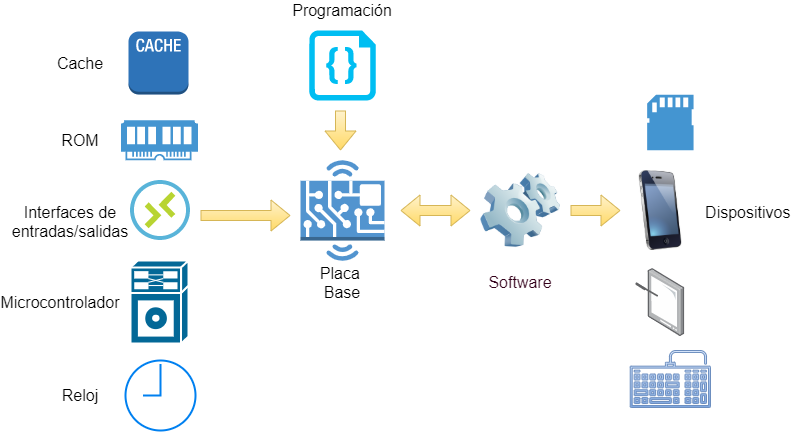

The diagram above was exported from draw.io. Its source (the exported page's mxGraphModel, read from the mxfile embedded in the PNG):
<mxGraphModel dx="822" dy="615" grid="1" gridSize="10" guides="1" tooltips="1" connect="1" arrows="1" fold="1" page="1" pageScale="1" pageWidth="850" pageHeight="1100" math="0" shadow="0">
  <root>
    <mxCell id="0" />
    <mxCell id="1" parent="0" />
    <mxCell id="3" value="" style="shape=mxgraph.cisco.misc.generic_processor;html=1;dashed=0;fillColor=#036897;strokeColor=#ffffff;strokeWidth=2;verticalLabelPosition=bottom;verticalAlign=top" parent="1" vertex="1">
      <mxGeometry x="140" y="440" width="58" height="83" as="geometry" />
    </mxCell>
    <mxCell id="4" value="" style="pointerEvents=1;shadow=0;dashed=0;html=1;strokeColor=none;fillColor=#4495D1;labelPosition=center;verticalLabelPosition=bottom;verticalAlign=top;align=center;outlineConnect=0;shape=mxgraph.veeam.ram;" parent="1" vertex="1">
      <mxGeometry x="130.58999999999997" y="299.75" width="76.83" height="40" as="geometry" />
    </mxCell>
    <mxCell id="6" value="" style="aspect=fixed;html=1;points=[];align=center;image;fontSize=12;image=img/lib/mscae/Connections.svg;" parent="1" vertex="1">
      <mxGeometry x="140" y="360" width="60" height="60" as="geometry" />
    </mxCell>
    <mxCell id="7" value="" style="outlineConnect=0;dashed=0;verticalLabelPosition=bottom;verticalAlign=top;align=center;html=1;shape=mxgraph.aws3.hardware_board;fillColor=#5294CF;gradientColor=none;" parent="1" vertex="1">
      <mxGeometry x="310" y="339.75" width="84" height="100.5" as="geometry" />
    </mxCell>
    <mxCell id="8" value="" style="image;html=1;labelBackgroundColor=#ffffff;image=img/lib/clip_art/computers/Software_128x128.png" parent="1" vertex="1">
      <mxGeometry x="490" y="350" width="80" height="80" as="geometry" />
    </mxCell>
    <mxCell id="9" value="&lt;font style=&quot;font-size: 16px&quot; color=&quot;#000000&quot;&gt;ROM&lt;/font&gt;" style="text;html=1;strokeColor=none;fillColor=none;align=center;verticalAlign=middle;whiteSpace=wrap;rounded=0;" parent="1" vertex="1">
      <mxGeometry x="70" y="309.75" width="40" height="20" as="geometry" />
    </mxCell>
    <mxCell id="10" value="&lt;font style=&quot;font-size: 16px&quot; color=&quot;#000000&quot;&gt;Interfaces de entradas/salidas&lt;/font&gt;" style="text;html=1;strokeColor=none;fillColor=none;align=center;verticalAlign=middle;whiteSpace=wrap;rounded=0;" parent="1" vertex="1">
      <mxGeometry x="60" y="391" width="40" height="20" as="geometry" />
    </mxCell>
    <mxCell id="11" value="&lt;font style=&quot;font-size: 16px&quot; color=&quot;#000000&quot;&gt;Microcontrolador&lt;/font&gt;" style="text;html=1;strokeColor=none;fillColor=none;align=center;verticalAlign=middle;whiteSpace=wrap;rounded=0;" parent="1" vertex="1">
      <mxGeometry x="50" y="472" width="40" height="20" as="geometry" />
    </mxCell>
    <mxCell id="12" value="&lt;font style=&quot;font-size: 16px&quot; color=&quot;#000000&quot;&gt;Placa&amp;nbsp; Base&lt;/font&gt;" style="text;html=1;strokeColor=none;fillColor=none;align=center;verticalAlign=middle;whiteSpace=wrap;rounded=0;" parent="1" vertex="1">
      <mxGeometry x="332" y="452" width="40" height="20" as="geometry" />
    </mxCell>
    <mxCell id="13" value="&lt;font style=&quot;font-size: 16px&quot; color=&quot;#33001a&quot;&gt;Software&lt;/font&gt;" style="text;html=1;strokeColor=none;fillColor=none;align=center;verticalAlign=middle;whiteSpace=wrap;rounded=0;" parent="1" vertex="1">
      <mxGeometry x="510" y="452" width="40" height="20" as="geometry" />
    </mxCell>
    <mxCell id="14" value="" style="image;html=1;labelBackgroundColor=#ffffff;image=img/lib/clip_art/telecommunication/iPhone_128x128.png" parent="1" vertex="1">
      <mxGeometry x="630" y="350" width="80" height="80" as="geometry" />
    </mxCell>
    <mxCell id="16" value="" style="shape=flexArrow;endArrow=classic;html=1;gradientColor=#ffd966;fillColor=#fff2cc;strokeColor=#d6b656;" parent="1" edge="1">
      <mxGeometry width="50" height="50" relative="1" as="geometry">
        <mxPoint x="210" y="395" as="sourcePoint" />
        <mxPoint x="300" y="395" as="targetPoint" />
      </mxGeometry>
    </mxCell>
    <mxCell id="19" value="" style="verticalLabelPosition=bottom;html=1;verticalAlign=top;align=center;strokeColor=none;fillColor=#00BEF2;shape=mxgraph.azure.code_file;pointerEvents=1;" parent="1" vertex="1">
      <mxGeometry x="318.75" y="210" width="66.5" height="70" as="geometry" />
    </mxCell>
    <mxCell id="20" value="" style="shape=flexArrow;endArrow=classic;html=1;gradientColor=#ffd966;fillColor=#fff2cc;strokeColor=#d6b656;" parent="1" edge="1">
      <mxGeometry width="50" height="50" relative="1" as="geometry">
        <mxPoint x="350" y="290" as="sourcePoint" />
        <mxPoint x="350" y="330" as="targetPoint" />
      </mxGeometry>
    </mxCell>
    <mxCell id="21" value="&lt;font color=&quot;#000000&quot; style=&quot;font-size: 16px&quot;&gt;&lt;font style=&quot;font-size: 16px&quot;&gt;Programaci&lt;/font&gt;&lt;span class=&quot;ILfuVd&quot;&gt;ó&lt;/span&gt;&lt;/font&gt;&lt;font style=&quot;font-size: 16px&quot; color=&quot;#000000&quot;&gt;n&lt;/font&gt;" style="text;html=1;strokeColor=none;fillColor=none;align=center;verticalAlign=middle;whiteSpace=wrap;rounded=0;" parent="1" vertex="1">
      <mxGeometry x="332" y="180" width="40" height="20" as="geometry" />
    </mxCell>
    <mxCell id="22" value="" style="shape=flexArrow;endArrow=classic;startArrow=classic;html=1;gradientColor=#ffd966;fillColor=#fff2cc;strokeColor=#d6b656;" parent="1" edge="1">
      <mxGeometry width="50" height="50" relative="1" as="geometry">
        <mxPoint x="410" y="390" as="sourcePoint" />
        <mxPoint x="480" y="390" as="targetPoint" />
      </mxGeometry>
    </mxCell>
    <mxCell id="23" value="" style="shape=flexArrow;endArrow=classic;html=1;entryX=0;entryY=0.5;entryDx=0;entryDy=0;gradientColor=#ffd966;fillColor=#fff2cc;strokeColor=#d6b656;" parent="1" target="14" edge="1">
      <mxGeometry width="50" height="50" relative="1" as="geometry">
        <mxPoint x="580" y="390" as="sourcePoint" />
        <mxPoint x="680" y="440" as="targetPoint" />
      </mxGeometry>
    </mxCell>
    <mxCell id="24" value="&lt;font style=&quot;font-size: 16px&quot; color=&quot;#000000&quot;&gt;Dispositivos&amp;nbsp;&lt;br&gt;&lt;br&gt;&lt;/font&gt;" style="text;html=1;strokeColor=none;fillColor=none;align=center;verticalAlign=middle;whiteSpace=wrap;rounded=0;" parent="1" vertex="1">
      <mxGeometry x="740" y="391" width="40" height="20" as="geometry" />
    </mxCell>
    <mxCell id="27" value="" style="html=1;verticalLabelPosition=bottom;align=center;labelBackgroundColor=#ffffff;verticalAlign=top;strokeWidth=2;strokeColor=#0080F0;shadow=0;dashed=0;shape=mxgraph.ios7.icons.clock;" parent="1" vertex="1">
      <mxGeometry x="135" y="540" width="70" height="70" as="geometry" />
    </mxCell>
    <mxCell id="29" value="&lt;font style=&quot;font-size: 16px&quot; color=&quot;#000000&quot;&gt;Reloj&lt;/font&gt;" style="text;html=1;strokeColor=none;fillColor=none;align=center;verticalAlign=middle;whiteSpace=wrap;rounded=0;" parent="1" vertex="1">
      <mxGeometry x="70" y="564.5" width="40" height="20" as="geometry" />
    </mxCell>
    <mxCell id="33" value="" style="points=[];aspect=fixed;html=1;align=center;shadow=0;dashed=0;image;image=img/lib/allied_telesis/computer_and_terminals/Tablet_Alternative.svg;" parent="1" vertex="1">
      <mxGeometry x="645.35" y="448" width="49.3" height="68" as="geometry" />
    </mxCell>
    <mxCell id="34" value="" style="pointerEvents=1;shadow=0;dashed=0;html=1;strokeColor=none;fillColor=#4495D1;labelPosition=center;verticalLabelPosition=bottom;verticalAlign=top;align=center;outlineConnect=0;shape=mxgraph.veeam.sd_card;" parent="1" vertex="1">
      <mxGeometry x="656.66" y="274.18" width="46.4" height="55.57" as="geometry" />
    </mxCell>
    <mxCell id="36" value="" style="pointerEvents=1;shadow=0;dashed=0;html=1;strokeColor=#6c8ebf;fillColor=#dae8fc;aspect=fixed;labelPosition=center;verticalLabelPosition=bottom;verticalAlign=top;align=center;outlineConnect=0;shape=mxgraph.vvd.keyboard;gradientColor=#7ea6e0;" parent="1" vertex="1">
      <mxGeometry x="639.72" y="530" width="80.28" height="57" as="geometry" />
    </mxCell>
    <mxCell id="37" value="" style="outlineConnect=0;dashed=0;verticalLabelPosition=bottom;verticalAlign=top;align=center;html=1;shape=mxgraph.aws3.cache_node;fillColor=#2E73B8;gradientColor=none;" parent="1" vertex="1">
      <mxGeometry x="138" y="211" width="60" height="63" as="geometry" />
    </mxCell>
    <mxCell id="39" value="&lt;font style=&quot;font-size: 16px&quot; color=&quot;#000000&quot;&gt;Cache&lt;/font&gt;" style="text;html=1;strokeColor=none;fillColor=none;align=center;verticalAlign=middle;whiteSpace=wrap;rounded=0;" parent="1" vertex="1">
      <mxGeometry x="70" y="232.5" width="40" height="20" as="geometry" />
    </mxCell>
  </root>
</mxGraphModel>